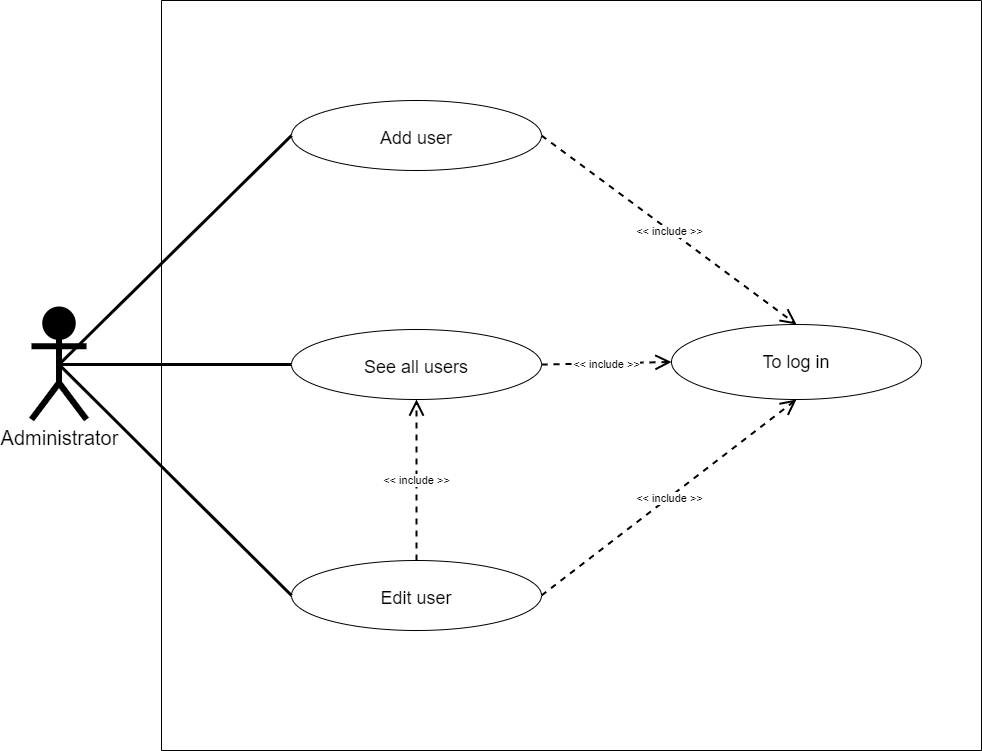

The diagram above was exported from draw.io. Its source (the exported page's mxGraphModel, read from the mxfile embedded in the PNG):
<mxGraphModel dx="1038" dy="649" grid="1" gridSize="10" guides="1" tooltips="1" connect="1" arrows="1" fold="1" page="1" pageScale="1" pageWidth="1169" pageHeight="827" background="none" math="0" shadow="0">
  <root>
    <mxCell id="jPwmThowAOg8Dh_jd1I8-0" />
    <mxCell id="jPwmThowAOg8Dh_jd1I8-1" parent="jPwmThowAOg8Dh_jd1I8-0" />
    <mxCell id="jPwmThowAOg8Dh_jd1I8-2" value="" style="swimlane;startSize=0;rounded=0;sketch=0;" parent="jPwmThowAOg8Dh_jd1I8-1" vertex="1">
      <mxGeometry x="190" y="50" width="820" height="750" as="geometry">
        <mxRectangle x="280" y="40" width="50" height="40" as="alternateBounds" />
      </mxGeometry>
    </mxCell>
    <mxCell id="jPwmThowAOg8Dh_jd1I8-3" style="edgeStyle=none;rounded=1;sketch=0;orthogonalLoop=1;jettySize=auto;html=1;exitX=0;exitY=0.5;exitDx=0;exitDy=0;entryX=0;entryY=0.5;entryDx=0;entryDy=0;endArrow=none;endFill=0;strokeWidth=4;" parent="jPwmThowAOg8Dh_jd1I8-2" edge="1">
      <mxGeometry relative="1" as="geometry">
        <mxPoint x="104" y="616" as="sourcePoint" />
        <mxPoint x="104" y="616" as="targetPoint" />
      </mxGeometry>
    </mxCell>
    <mxCell id="jPwmThowAOg8Dh_jd1I8-4" value="To log in" style="ellipse;whiteSpace=wrap;html=1;align=center;fontSize=18;" parent="jPwmThowAOg8Dh_jd1I8-2" vertex="1">
      <mxGeometry x="510" y="324" width="250" height="75" as="geometry" />
    </mxCell>
    <mxCell id="jPwmThowAOg8Dh_jd1I8-5" value="Add user" style="ellipse;whiteSpace=wrap;html=1;align=center;fontSize=18;spacingTop=5;" parent="jPwmThowAOg8Dh_jd1I8-2" vertex="1">
      <mxGeometry x="130" y="100" width="250" height="70" as="geometry" />
    </mxCell>
    <object label="&amp;lt;&amp;lt; include &amp;gt;&amp;gt;" placeholders="1" id="jPwmThowAOg8Dh_jd1I8-6">
      <mxCell style="endArrow=open;endSize=12;dashed=1;html=1;rounded=1;shadow=0;sketch=0;strokeWidth=2;exitX=1;exitY=0.5;exitDx=0;exitDy=0;entryX=0.5;entryY=0;entryDx=0;entryDy=0;" parent="jPwmThowAOg8Dh_jd1I8-2" source="jPwmThowAOg8Dh_jd1I8-5" target="jPwmThowAOg8Dh_jd1I8-4" edge="1">
        <mxGeometry width="160" relative="1" as="geometry">
          <mxPoint x="320" y="99" as="sourcePoint" />
          <mxPoint x="416.02044589595766" y="365.16205198520356" as="targetPoint" />
          <mxPoint y="1" as="offset" />
        </mxGeometry>
      </mxCell>
    </object>
    <mxCell id="jPwmThowAOg8Dh_jd1I8-7" value="See all users" style="ellipse;whiteSpace=wrap;html=1;align=center;fontSize=18;spacingTop=5;" parent="jPwmThowAOg8Dh_jd1I8-2" vertex="1">
      <mxGeometry x="130" y="329" width="250" height="70" as="geometry" />
    </mxCell>
    <object label="&amp;lt;&amp;lt; include &amp;gt;&amp;gt;" placeholders="1" id="jPwmThowAOg8Dh_jd1I8-8">
      <mxCell style="endArrow=open;endSize=12;dashed=1;html=1;rounded=1;shadow=0;sketch=0;strokeWidth=2;exitX=1;exitY=0.5;exitDx=0;exitDy=0;entryX=0;entryY=0.5;entryDx=0;entryDy=0;" parent="jPwmThowAOg8Dh_jd1I8-2" source="jPwmThowAOg8Dh_jd1I8-7" target="jPwmThowAOg8Dh_jd1I8-4" edge="1">
        <mxGeometry width="160" relative="1" as="geometry">
          <mxPoint x="370" y="345" as="sourcePoint" />
          <mxPoint x="530" y="342.5" as="targetPoint" />
          <mxPoint y="1" as="offset" />
        </mxGeometry>
      </mxCell>
    </object>
    <mxCell id="jPwmThowAOg8Dh_jd1I8-9" value="Edit user" style="ellipse;whiteSpace=wrap;html=1;align=center;fontSize=18;spacingTop=5;" parent="jPwmThowAOg8Dh_jd1I8-2" vertex="1">
      <mxGeometry x="130" y="560" width="250" height="70" as="geometry" />
    </mxCell>
    <object label="&amp;lt;&amp;lt; include &amp;gt;&amp;gt;" placeholders="1" id="jPwmThowAOg8Dh_jd1I8-11">
      <mxCell style="endArrow=open;endSize=12;dashed=1;html=1;rounded=1;shadow=0;sketch=0;strokeWidth=2;exitX=1;exitY=0.5;exitDx=0;exitDy=0;entryX=0.5;entryY=1;entryDx=0;entryDy=0;" parent="jPwmThowAOg8Dh_jd1I8-2" source="jPwmThowAOg8Dh_jd1I8-9" target="jPwmThowAOg8Dh_jd1I8-4" edge="1">
        <mxGeometry width="160" relative="1" as="geometry">
          <mxPoint x="390" y="475" as="sourcePoint" />
          <mxPoint x="556.0204458959577" y="411.33794801479644" as="targetPoint" />
          <mxPoint y="1" as="offset" />
        </mxGeometry>
      </mxCell>
    </object>
    <object label="&amp;lt;&amp;lt; include &amp;gt;&amp;gt;" placeholders="1" id="jPwmThowAOg8Dh_jd1I8-13">
      <mxCell style="endArrow=open;endSize=12;dashed=1;html=1;rounded=1;shadow=0;sketch=0;strokeWidth=2;exitX=0.5;exitY=0;exitDx=0;exitDy=0;entryX=0.5;entryY=1;entryDx=0;entryDy=0;" parent="jPwmThowAOg8Dh_jd1I8-2" source="jPwmThowAOg8Dh_jd1I8-9" target="jPwmThowAOg8Dh_jd1I8-7" edge="1">
        <mxGeometry width="160" relative="1" as="geometry">
          <mxPoint x="390" y="305" as="sourcePoint" />
          <mxPoint x="556.0204458959577" y="358.66205198520356" as="targetPoint" />
          <mxPoint y="1" as="offset" />
        </mxGeometry>
      </mxCell>
    </object>
    <mxCell id="jPwmThowAOg8Dh_jd1I8-15" style="edgeStyle=none;rounded=0;orthogonalLoop=1;jettySize=auto;html=1;exitX=0.5;exitY=0.5;exitDx=0;exitDy=0;exitPerimeter=0;entryX=0;entryY=0.5;entryDx=0;entryDy=0;strokeWidth=3;endFill=0;endArrow=none;" parent="jPwmThowAOg8Dh_jd1I8-1" source="jPwmThowAOg8Dh_jd1I8-16" target="jPwmThowAOg8Dh_jd1I8-7" edge="1">
      <mxGeometry relative="1" as="geometry" />
    </mxCell>
    <mxCell id="jPwmThowAOg8Dh_jd1I8-16" value="Administrator" style="shape=umlActor;verticalLabelPosition=bottom;verticalAlign=top;html=1;strokeWidth=6;fontSize=20;fillColor=#000000;strokeColor=#000000;" parent="jPwmThowAOg8Dh_jd1I8-1" vertex="1">
      <mxGeometry x="60" y="359" width="55" height="110" as="geometry" />
    </mxCell>
    <mxCell id="jPwmThowAOg8Dh_jd1I8-17" style="edgeStyle=none;rounded=0;orthogonalLoop=1;jettySize=auto;html=1;exitX=0.5;exitY=0.5;exitDx=0;exitDy=0;exitPerimeter=0;entryX=0;entryY=0.5;entryDx=0;entryDy=0;strokeWidth=3;endFill=0;endArrow=none;" parent="jPwmThowAOg8Dh_jd1I8-1" source="jPwmThowAOg8Dh_jd1I8-16" target="jPwmThowAOg8Dh_jd1I8-5" edge="1">
      <mxGeometry relative="1" as="geometry">
        <mxPoint x="117.5" y="185" as="sourcePoint" />
        <mxPoint x="310" y="245" as="targetPoint" />
      </mxGeometry>
    </mxCell>
    <mxCell id="jPwmThowAOg8Dh_jd1I8-18" style="edgeStyle=none;rounded=0;orthogonalLoop=1;jettySize=auto;html=1;exitX=0.5;exitY=0.5;exitDx=0;exitDy=0;exitPerimeter=0;entryX=0;entryY=0.5;entryDx=0;entryDy=0;strokeWidth=3;endFill=0;endArrow=none;" parent="jPwmThowAOg8Dh_jd1I8-1" source="jPwmThowAOg8Dh_jd1I8-16" target="jPwmThowAOg8Dh_jd1I8-9" edge="1">
      <mxGeometry relative="1" as="geometry">
        <mxPoint x="97.5" y="385" as="sourcePoint" />
        <mxPoint x="330" y="525" as="targetPoint" />
      </mxGeometry>
    </mxCell>
  </root>
</mxGraphModel>